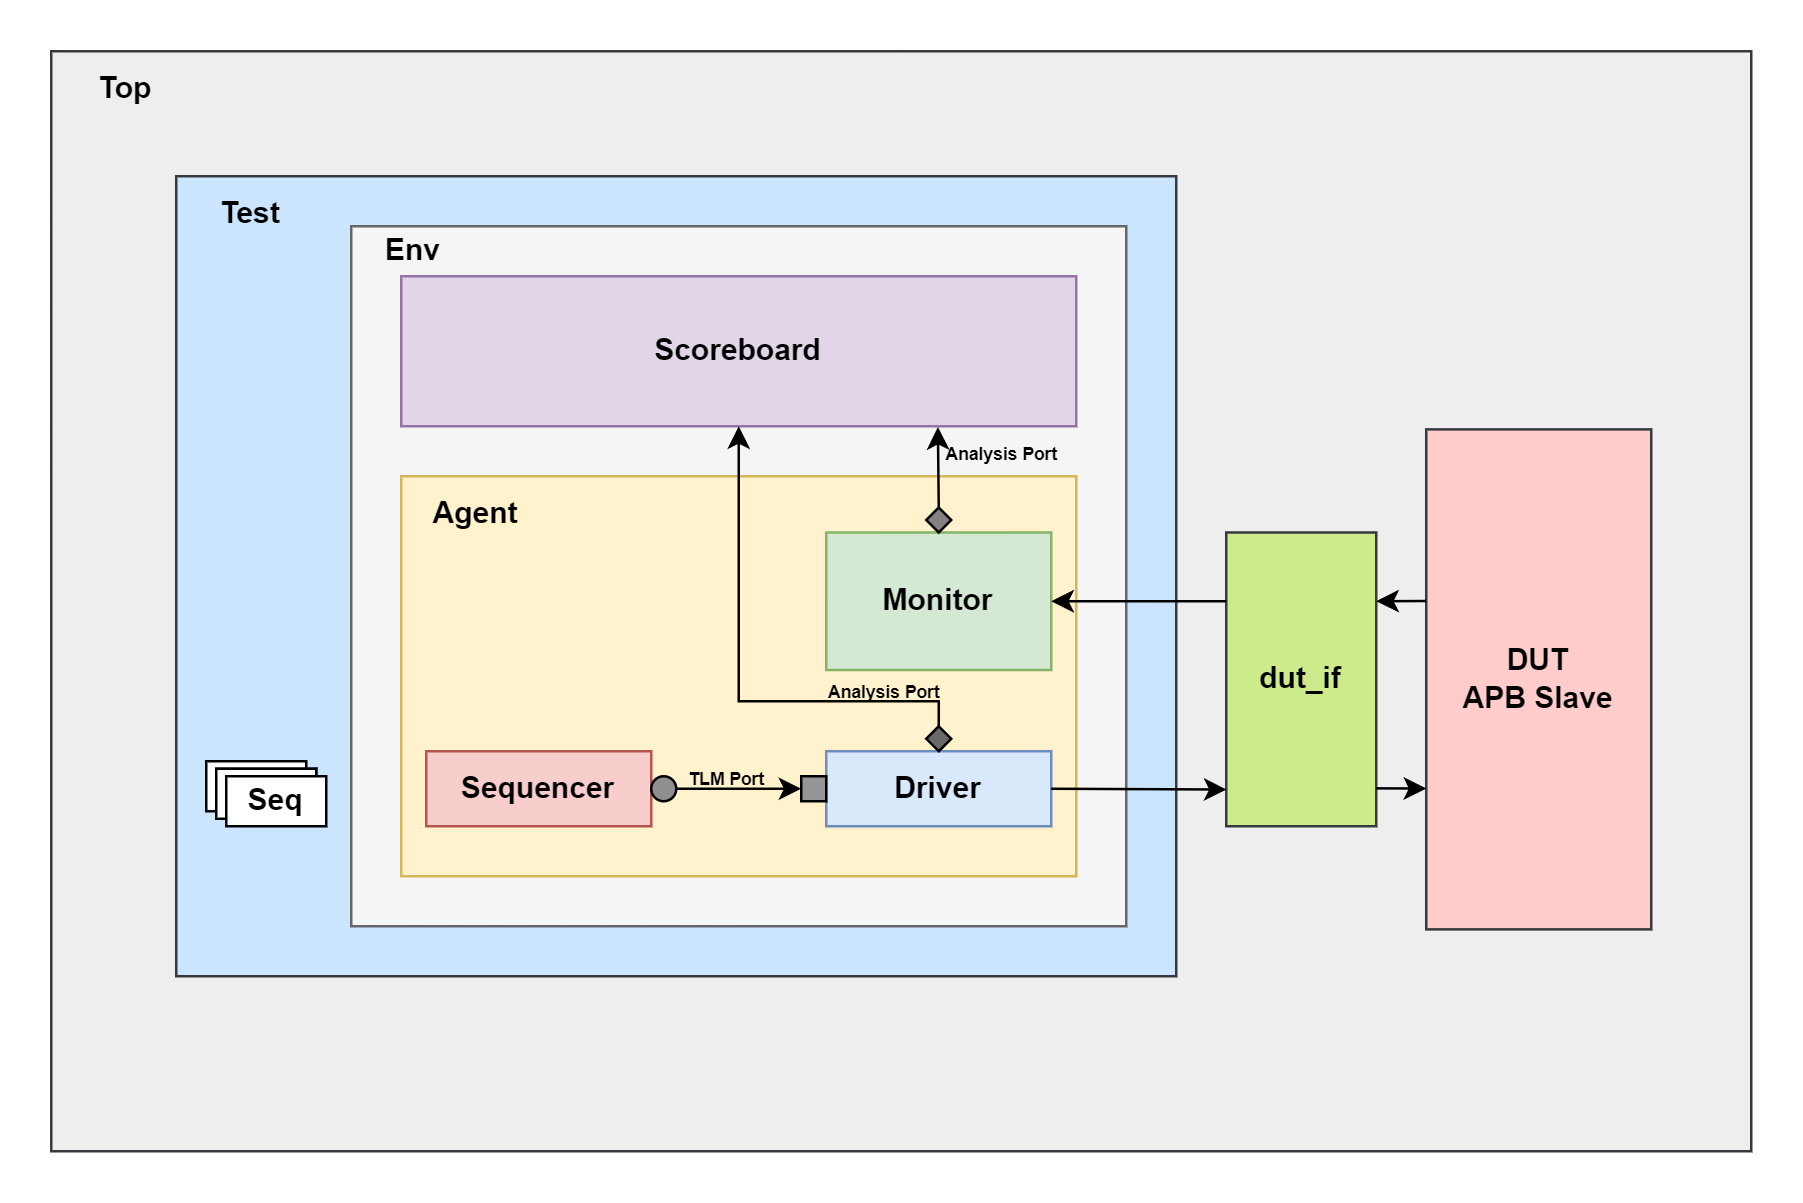

The diagram above was exported from draw.io. Its source (the exported page's mxGraphModel, read from the mxfile embedded in the PNG):
<mxGraphModel dx="750" dy="444" grid="1" gridSize="10" guides="1" tooltips="1" connect="1" arrows="1" fold="1" page="1" pageScale="1" pageWidth="827" pageHeight="1169" math="0" shadow="0">
  <root>
    <mxCell id="0" />
    <mxCell id="1" parent="0" />
    <mxCell id="HPbsCfI7bL9RBmugeP72-1" value="" style="rounded=0;whiteSpace=wrap;html=1;fillColor=#eeeeee;strokeColor=#36393d;" vertex="1" parent="1">
      <mxGeometry x="80" y="120" width="680" height="440" as="geometry" />
    </mxCell>
    <mxCell id="HPbsCfI7bL9RBmugeP72-2" value="" style="rounded=0;whiteSpace=wrap;html=1;fillColor=#cce5ff;strokeColor=#36393d;" vertex="1" parent="1">
      <mxGeometry x="130" y="170" width="400" height="320" as="geometry" />
    </mxCell>
    <mxCell id="HPbsCfI7bL9RBmugeP72-3" value="" style="rounded=0;whiteSpace=wrap;html=1;fillColor=#f5f5f5;fontColor=#333333;strokeColor=#666666;" vertex="1" parent="1">
      <mxGeometry x="200" y="190" width="310" height="280" as="geometry" />
    </mxCell>
    <mxCell id="HPbsCfI7bL9RBmugeP72-4" value="&lt;b&gt;Scoreboard&lt;/b&gt;" style="rounded=0;whiteSpace=wrap;html=1;fillColor=#e1d5e7;strokeColor=#9673a6;" vertex="1" parent="1">
      <mxGeometry x="220" y="210" width="270" height="60" as="geometry" />
    </mxCell>
    <mxCell id="HPbsCfI7bL9RBmugeP72-5" value="" style="rounded=0;whiteSpace=wrap;html=1;fillColor=#fff2cc;strokeColor=#d6b656;" vertex="1" parent="1">
      <mxGeometry x="220" y="290" width="270" height="160" as="geometry" />
    </mxCell>
    <mxCell id="HPbsCfI7bL9RBmugeP72-6" value="&lt;b&gt;Sequencer&lt;/b&gt;" style="rounded=0;whiteSpace=wrap;html=1;fillColor=#f8cecc;strokeColor=#b85450;" vertex="1" parent="1">
      <mxGeometry x="230" y="400" width="90" height="30" as="geometry" />
    </mxCell>
    <mxCell id="HPbsCfI7bL9RBmugeP72-8" value="&lt;b&gt;Driver&lt;span style=&quot;color: rgba(0, 0, 0, 0); font-family: monospace; font-size: 0px; text-align: start; text-wrap: nowrap;&quot;&gt;%3CmxGraphModel%3E%3Croot%3E%3CmxCell%20id%3D%220%22%2F%3E%3CmxCell%20id%3D%221%22%20parent%3D%220%22%2F%3E%3CmxCell%20id%3D%222%22%20value%3D%22Sequencer%22%20style%3D%22rounded%3D0%3BwhiteSpace%3Dwrap%3Bhtml%3D1%3B%22%20vertex%3D%221%22%20parent%3D%221%22%3E%3CmxGeometry%20x%3D%22275%22%20y%3D%22390%22%20width%3D%2290%22%20height%3D%2230%22%20as%3D%22geometry%22%2F%3E%3C%2FmxCell%3E%3C%2Froot%3E%3C%2FmxGraphModel%3E&lt;/span&gt;&lt;/b&gt;" style="rounded=0;whiteSpace=wrap;html=1;fillColor=#dae8fc;strokeColor=#6c8ebf;" vertex="1" parent="1">
      <mxGeometry x="390" y="400" width="90" height="30" as="geometry" />
    </mxCell>
    <mxCell id="HPbsCfI7bL9RBmugeP72-9" value="&lt;b&gt;Monitor&lt;/b&gt;" style="rounded=0;whiteSpace=wrap;html=1;fillColor=#d5e8d4;strokeColor=#82b366;" vertex="1" parent="1">
      <mxGeometry x="390" y="312.5" width="90" height="55" as="geometry" />
    </mxCell>
    <mxCell id="HPbsCfI7bL9RBmugeP72-10" value="&lt;b&gt;Agent&lt;/b&gt;" style="text;html=1;align=center;verticalAlign=middle;whiteSpace=wrap;rounded=0;" vertex="1" parent="1">
      <mxGeometry x="220" y="290" width="60" height="30" as="geometry" />
    </mxCell>
    <mxCell id="HPbsCfI7bL9RBmugeP72-11" value="&lt;b&gt;Env&lt;/b&gt;" style="text;html=1;align=center;verticalAlign=middle;whiteSpace=wrap;rounded=0;" vertex="1" parent="1">
      <mxGeometry x="200" y="190" width="50" height="20" as="geometry" />
    </mxCell>
    <mxCell id="HPbsCfI7bL9RBmugeP72-12" value="" style="ellipse;whiteSpace=wrap;html=1;aspect=fixed;rotation=75;" vertex="1" parent="1">
      <mxGeometry x="NaN" y="NaN" width="1.46" height="NaN" as="geometry" />
    </mxCell>
    <mxCell id="HPbsCfI7bL9RBmugeP72-13" value="" style="ellipse;whiteSpace=wrap;html=1;aspect=fixed;fillColor=#8F8F8F;" vertex="1" parent="1">
      <mxGeometry x="320" y="410" width="10" height="10" as="geometry" />
    </mxCell>
    <mxCell id="HPbsCfI7bL9RBmugeP72-14" value="" style="whiteSpace=wrap;html=1;aspect=fixed;fillColor=#969696;" vertex="1" parent="1">
      <mxGeometry x="380" y="410" width="10" height="10" as="geometry" />
    </mxCell>
    <mxCell id="HPbsCfI7bL9RBmugeP72-15" value="&lt;font size=&quot;1&quot; style=&quot;&quot;&gt;&lt;b style=&quot;font-size: 7px;&quot;&gt;TLM Port&lt;/b&gt;&lt;/font&gt;" style="endArrow=classic;html=1;rounded=0;exitX=1;exitY=0.5;exitDx=0;exitDy=0;entryX=0;entryY=0.5;entryDx=0;entryDy=0;labelBackgroundColor=none;" edge="1" parent="1" source="HPbsCfI7bL9RBmugeP72-13" target="HPbsCfI7bL9RBmugeP72-14">
      <mxGeometry x="-0.2" y="5" width="50" height="50" relative="1" as="geometry">
        <mxPoint x="350" y="420" as="sourcePoint" />
        <mxPoint x="400" y="370" as="targetPoint" />
        <mxPoint as="offset" />
      </mxGeometry>
    </mxCell>
    <mxCell id="HPbsCfI7bL9RBmugeP72-16" value="" style="rhombus;whiteSpace=wrap;html=1;fillColor=#696969;" vertex="1" parent="1">
      <mxGeometry x="430" y="390" width="10" height="10" as="geometry" />
    </mxCell>
    <mxCell id="HPbsCfI7bL9RBmugeP72-17" value="&lt;font size=&quot;1&quot; style=&quot;&quot;&gt;&lt;b style=&quot;font-size: 7px;&quot;&gt;Analysis Port&lt;/b&gt;&lt;/font&gt;" style="endArrow=classic;html=1;rounded=0;exitX=0.5;exitY=0;exitDx=0;exitDy=0;entryX=0.5;entryY=1;entryDx=0;entryDy=0;strokeColor=default;labelBackgroundColor=none;" edge="1" parent="1" source="HPbsCfI7bL9RBmugeP72-16" target="HPbsCfI7bL9RBmugeP72-4">
      <mxGeometry x="-0.6757" y="-5" width="50" height="50" relative="1" as="geometry">
        <mxPoint x="340" y="420" as="sourcePoint" />
        <mxPoint x="390" y="370" as="targetPoint" />
        <Array as="points">
          <mxPoint x="435" y="380" />
          <mxPoint x="355" y="380" />
        </Array>
        <mxPoint as="offset" />
      </mxGeometry>
    </mxCell>
    <mxCell id="HPbsCfI7bL9RBmugeP72-18" value="" style="rhombus;whiteSpace=wrap;html=1;fillColor=#838181;" vertex="1" parent="1">
      <mxGeometry x="430" y="302.5" width="10" height="10" as="geometry" />
    </mxCell>
    <mxCell id="HPbsCfI7bL9RBmugeP72-19" value="&lt;font style=&quot;font-size: 7px;&quot;&gt;&lt;b&gt;Analysis Port&lt;/b&gt;&lt;/font&gt;" style="endArrow=classic;html=1;rounded=0;exitX=0.5;exitY=0;exitDx=0;exitDy=0;entryX=0.795;entryY=1.005;entryDx=0;entryDy=0;entryPerimeter=0;fontColor=default;labelBackgroundColor=none;" edge="1" parent="1" source="HPbsCfI7bL9RBmugeP72-18" target="HPbsCfI7bL9RBmugeP72-4">
      <mxGeometry x="0.3865" y="-25" width="50" height="50" relative="1" as="geometry">
        <mxPoint x="370" y="310" as="sourcePoint" />
        <mxPoint x="420" y="260" as="targetPoint" />
        <mxPoint as="offset" />
      </mxGeometry>
    </mxCell>
    <mxCell id="HPbsCfI7bL9RBmugeP72-20" value="&lt;b&gt;Test&lt;/b&gt;" style="text;html=1;align=center;verticalAlign=middle;whiteSpace=wrap;rounded=0;" vertex="1" parent="1">
      <mxGeometry x="130" y="170" width="60" height="30" as="geometry" />
    </mxCell>
    <mxCell id="HPbsCfI7bL9RBmugeP72-25" value="Seq" style="rounded=0;whiteSpace=wrap;html=1;" vertex="1" parent="1">
      <mxGeometry x="142" y="404" width="40" height="20" as="geometry" />
    </mxCell>
    <mxCell id="HPbsCfI7bL9RBmugeP72-26" value="Seq" style="rounded=0;whiteSpace=wrap;html=1;" vertex="1" parent="1">
      <mxGeometry x="146" y="407" width="40" height="20" as="geometry" />
    </mxCell>
    <mxCell id="HPbsCfI7bL9RBmugeP72-27" value="Seq" style="rounded=0;whiteSpace=wrap;html=1;" vertex="1" parent="1">
      <mxGeometry x="146" y="407" width="40" height="20" as="geometry" />
    </mxCell>
    <mxCell id="HPbsCfI7bL9RBmugeP72-28" value="&lt;b&gt;Seq&lt;/b&gt;" style="rounded=0;whiteSpace=wrap;html=1;" vertex="1" parent="1">
      <mxGeometry x="150" y="410" width="40" height="20" as="geometry" />
    </mxCell>
    <mxCell id="HPbsCfI7bL9RBmugeP72-29" value="&lt;b&gt;Top&lt;/b&gt;" style="text;html=1;align=center;verticalAlign=middle;whiteSpace=wrap;rounded=0;" vertex="1" parent="1">
      <mxGeometry x="80" y="120" width="60" height="30" as="geometry" />
    </mxCell>
    <mxCell id="HPbsCfI7bL9RBmugeP72-31" value="&lt;b&gt;dut_if&lt;/b&gt;" style="rounded=0;whiteSpace=wrap;html=1;fillColor=#cdeb8b;strokeColor=#36393d;flipH=1;flipV=0;direction=west;" vertex="1" parent="1">
      <mxGeometry x="550" y="312.5" width="60" height="117.5" as="geometry" />
    </mxCell>
    <mxCell id="HPbsCfI7bL9RBmugeP72-32" value="" style="endArrow=classic;html=1;rounded=0;exitX=1;exitY=0.5;exitDx=0;exitDy=0;entryX=0.002;entryY=0.125;entryDx=0;entryDy=0;entryPerimeter=0;" edge="1" parent="1" source="HPbsCfI7bL9RBmugeP72-8" target="HPbsCfI7bL9RBmugeP72-31">
      <mxGeometry width="50" height="50" relative="1" as="geometry">
        <mxPoint x="460" y="360" as="sourcePoint" />
        <mxPoint x="510" y="310" as="targetPoint" />
      </mxGeometry>
    </mxCell>
    <mxCell id="HPbsCfI7bL9RBmugeP72-33" value="" style="endArrow=classic;html=1;rounded=0;entryX=1;entryY=0.5;entryDx=0;entryDy=0;" edge="1" parent="1" target="HPbsCfI7bL9RBmugeP72-9">
      <mxGeometry width="50" height="50" relative="1" as="geometry">
        <mxPoint x="550" y="340" as="sourcePoint" />
        <mxPoint x="540" y="330" as="targetPoint" />
      </mxGeometry>
    </mxCell>
    <mxCell id="HPbsCfI7bL9RBmugeP72-34" value="&lt;b&gt;DUT&lt;/b&gt;&lt;div&gt;&lt;b&gt;APB Slave&lt;/b&gt;&lt;/div&gt;" style="rounded=0;whiteSpace=wrap;html=1;fillColor=#ffcccc;strokeColor=#36393d;flipH=1;flipV=0;direction=west;" vertex="1" parent="1">
      <mxGeometry x="630" y="271.25" width="90" height="200" as="geometry" />
    </mxCell>
    <mxCell id="HPbsCfI7bL9RBmugeP72-35" value="" style="endArrow=classic;html=1;rounded=0;exitX=0.999;exitY=0.129;exitDx=0;exitDy=0;entryX=0.002;entryY=0.125;entryDx=0;entryDy=0;entryPerimeter=0;exitPerimeter=0;" edge="1" parent="1" source="HPbsCfI7bL9RBmugeP72-31">
      <mxGeometry width="50" height="50" relative="1" as="geometry">
        <mxPoint x="560" y="414.9" as="sourcePoint" />
        <mxPoint x="630" y="414.9" as="targetPoint" />
      </mxGeometry>
    </mxCell>
    <mxCell id="HPbsCfI7bL9RBmugeP72-36" value="" style="endArrow=classic;html=1;rounded=0;" edge="1" parent="1">
      <mxGeometry width="50" height="50" relative="1" as="geometry">
        <mxPoint x="630" y="339.9" as="sourcePoint" />
        <mxPoint x="610" y="340" as="targetPoint" />
      </mxGeometry>
    </mxCell>
  </root>
</mxGraphModel>